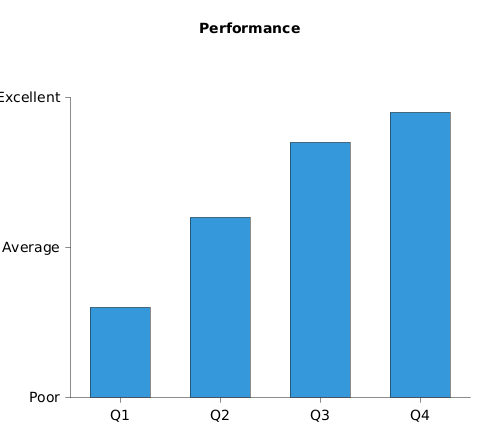

The diagram above was rendered by PlantUML. Its source (embedded in the PNG):
@startchart v-axis-custom-ticks
title Performance
h-axis [Q1, Q2, Q3, Q4]
v-axis 0 --> 100 ticks [0:"Poor", 50:"Average", 100:"Excellent"]
bar [30, 60, 85, 95] #3498db
@endchart